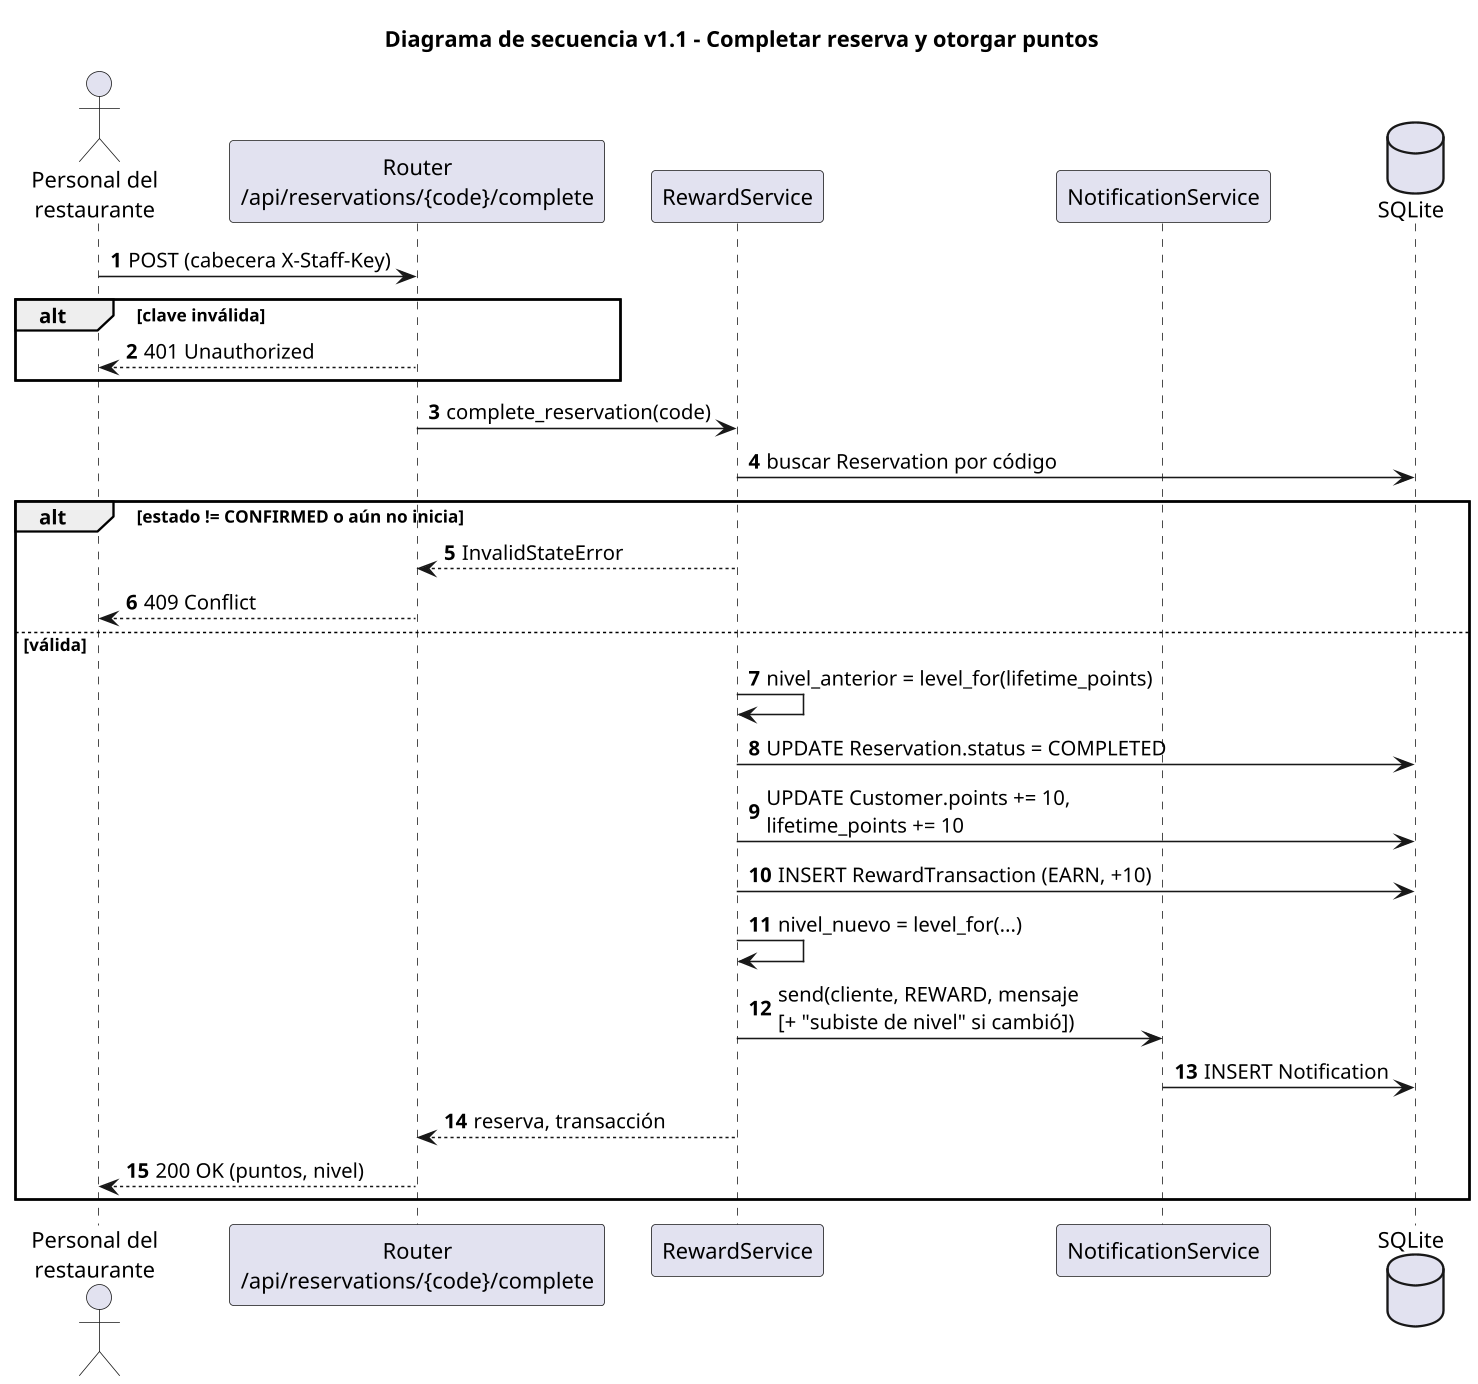

The diagram above was rendered by PlantUML. Its source (embedded in the PNG):
@startuml
skinparam dpi 150
skinparam defaultFontName Calibri
autonumber
title Diagrama de secuencia v1.1 - Completar reserva y otorgar puntos
actor "Personal del\nrestaurante" as Staff
participant "Router\n/api/reservations/{code}/complete" as API
participant "RewardService" as RW
participant "NotificationService" as NS
database "SQLite" as DB

Staff -> API : POST (cabecera X-Staff-Key)
alt clave inválida
  API --> Staff : 401 Unauthorized
end
API -> RW : complete_reservation(code)
RW -> DB : buscar Reservation por código
alt estado != CONFIRMED o aún no inicia
  RW --> API : InvalidStateError
  API --> Staff : 409 Conflict
else válida
  RW -> RW : nivel_anterior = level_for(lifetime_points)
  RW -> DB : UPDATE Reservation.status = COMPLETED
  RW -> DB : UPDATE Customer.points += 10,\nlifetime_points += 10
  RW -> DB : INSERT RewardTransaction (EARN, +10)
  RW -> RW : nivel_nuevo = level_for(...)
  RW -> NS : send(cliente, REWARD, mensaje\n[+ "subiste de nivel" si cambió])
  NS -> DB : INSERT Notification
  RW --> API : reserva, transacción
  API --> Staff : 200 OK (puntos, nivel)
end
@enduml